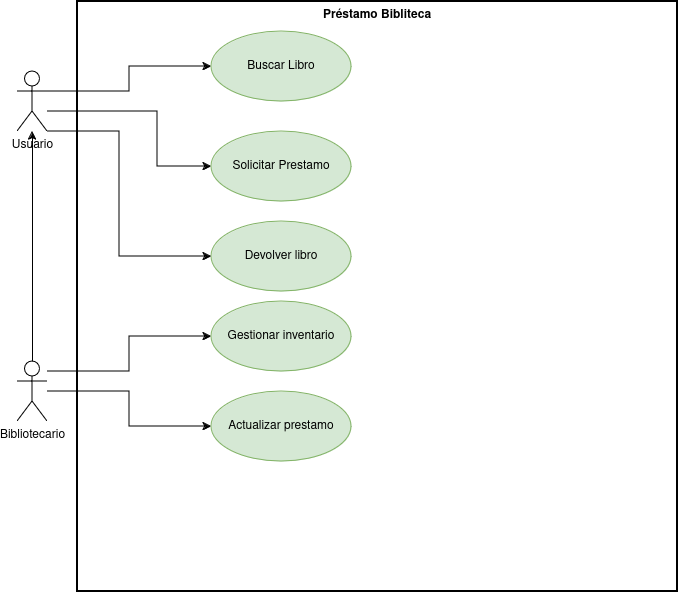

The diagram above was exported from draw.io. Its source (the exported page's mxGraphModel, read from the mxfile embedded in the PNG):
<mxGraphModel dx="474" dy="750" grid="1" gridSize="10" guides="1" tooltips="1" connect="1" arrows="1" fold="1" page="1" pageScale="1" pageWidth="827" pageHeight="1169" math="0" shadow="0">
  <root>
    <mxCell id="0" />
    <mxCell id="1" parent="0" />
    <mxCell id="wgAGfgi2SjPQztwGkcdJ-29" value="Préstamo Bibliteca" style="shape=rect;html=1;verticalAlign=top;fontStyle=1;whiteSpace=wrap;align=center;fillColor=none;strokeWidth=2;" parent="1" vertex="1">
      <mxGeometry x="210" y="50" width="600" height="590" as="geometry" />
    </mxCell>
    <mxCell id="wgAGfgi2SjPQztwGkcdJ-17" style="edgeStyle=orthogonalEdgeStyle;rounded=0;orthogonalLoop=1;jettySize=auto;html=1;endArrow=classic;endFill=1;" parent="1" source="wgAGfgi2SjPQztwGkcdJ-1" target="wgAGfgi2SjPQztwGkcdJ-9" edge="1">
      <mxGeometry relative="1" as="geometry">
        <Array as="points">
          <mxPoint x="262" y="140" />
          <mxPoint x="262" y="115" />
        </Array>
      </mxGeometry>
    </mxCell>
    <mxCell id="wgAGfgi2SjPQztwGkcdJ-18" style="edgeStyle=orthogonalEdgeStyle;rounded=0;orthogonalLoop=1;jettySize=auto;html=1;entryX=0;entryY=0.5;entryDx=0;entryDy=0;endArrow=classic;endFill=1;" parent="1" source="wgAGfgi2SjPQztwGkcdJ-1" target="wgAGfgi2SjPQztwGkcdJ-10" edge="1">
      <mxGeometry relative="1" as="geometry">
        <Array as="points">
          <mxPoint x="290" y="160" />
          <mxPoint x="290" y="215" />
        </Array>
      </mxGeometry>
    </mxCell>
    <mxCell id="wgAGfgi2SjPQztwGkcdJ-1" value="Usuario" style="shape=umlActor;html=1;verticalLabelPosition=bottom;verticalAlign=top;align=center;" parent="1" vertex="1">
      <mxGeometry x="150" y="120" width="30" height="60" as="geometry" />
    </mxCell>
    <mxCell id="wgAGfgi2SjPQztwGkcdJ-19" style="edgeStyle=orthogonalEdgeStyle;rounded=0;orthogonalLoop=1;jettySize=auto;html=1;endArrow=classic;endFill=1;" parent="1" source="wgAGfgi2SjPQztwGkcdJ-2" target="wgAGfgi2SjPQztwGkcdJ-1" edge="1">
      <mxGeometry relative="1" as="geometry" />
    </mxCell>
    <mxCell id="wgAGfgi2SjPQztwGkcdJ-20" style="edgeStyle=orthogonalEdgeStyle;rounded=0;orthogonalLoop=1;jettySize=auto;html=1;endArrow=classic;endFill=1;" parent="1" source="wgAGfgi2SjPQztwGkcdJ-2" target="UhMdz4IM6QeuZ0nE1oFd-11" edge="1">
      <mxGeometry relative="1" as="geometry">
        <mxPoint x="344" y="425" as="targetPoint" />
        <Array as="points">
          <mxPoint x="262" y="420" />
          <mxPoint x="262" y="385" />
        </Array>
      </mxGeometry>
    </mxCell>
    <mxCell id="wgAGfgi2SjPQztwGkcdJ-2" value="Bibliotecario" style="shape=umlActor;html=1;verticalLabelPosition=bottom;verticalAlign=top;align=center;" parent="1" vertex="1">
      <mxGeometry x="150" y="410" width="30" height="60" as="geometry" />
    </mxCell>
    <mxCell id="wgAGfgi2SjPQztwGkcdJ-9" value="Buscar Libro" style="ellipse;whiteSpace=wrap;html=1;fillColor=#d5e8d4;strokeColor=#82b366;" parent="1" vertex="1">
      <mxGeometry x="344" y="80" width="140" height="70" as="geometry" />
    </mxCell>
    <mxCell id="wgAGfgi2SjPQztwGkcdJ-10" value="Solicitar Prestamo" style="ellipse;whiteSpace=wrap;html=1;fillColor=#d5e8d4;strokeColor=#82b366;" parent="1" vertex="1">
      <mxGeometry x="344" y="180" width="140" height="70" as="geometry" />
    </mxCell>
    <mxCell id="UhMdz4IM6QeuZ0nE1oFd-1" value="Devolver libro" style="ellipse;whiteSpace=wrap;html=1;fillColor=#d5e8d4;strokeColor=#82b366;" parent="1" vertex="1">
      <mxGeometry x="344" y="270" width="140" height="70" as="geometry" />
    </mxCell>
    <mxCell id="UhMdz4IM6QeuZ0nE1oFd-8" style="edgeStyle=orthogonalEdgeStyle;rounded=0;orthogonalLoop=1;jettySize=auto;html=1;entryX=0;entryY=0.5;entryDx=0;entryDy=0;endArrow=classic;endFill=1;" parent="1" source="wgAGfgi2SjPQztwGkcdJ-1" target="UhMdz4IM6QeuZ0nE1oFd-1" edge="1">
      <mxGeometry relative="1" as="geometry">
        <Array as="points">
          <mxPoint x="252" y="180" />
          <mxPoint x="252" y="305" />
        </Array>
        <mxPoint x="170" y="250" as="sourcePoint" />
        <mxPoint x="334" y="335" as="targetPoint" />
      </mxGeometry>
    </mxCell>
    <mxCell id="UhMdz4IM6QeuZ0nE1oFd-11" value="Gestionar inventario" style="ellipse;whiteSpace=wrap;html=1;fillColor=#d5e8d4;strokeColor=#82b366;" parent="1" vertex="1">
      <mxGeometry x="344" y="350" width="140" height="70" as="geometry" />
    </mxCell>
    <mxCell id="UhMdz4IM6QeuZ0nE1oFd-15" style="edgeStyle=orthogonalEdgeStyle;rounded=0;orthogonalLoop=1;jettySize=auto;html=1;endArrow=classic;endFill=1;" parent="1" source="wgAGfgi2SjPQztwGkcdJ-2" target="UhMdz4IM6QeuZ0nE1oFd-16" edge="1">
      <mxGeometry relative="1" as="geometry">
        <mxPoint x="200" y="455.5" as="sourcePoint" />
        <mxPoint x="270" y="490" as="targetPoint" />
      </mxGeometry>
    </mxCell>
    <mxCell id="UhMdz4IM6QeuZ0nE1oFd-16" value="Actualizar prestamo" style="ellipse;whiteSpace=wrap;html=1;fillColor=#d5e8d4;strokeColor=#82b366;" parent="1" vertex="1">
      <mxGeometry x="344" y="440" width="140" height="70" as="geometry" />
    </mxCell>
  </root>
</mxGraphModel>